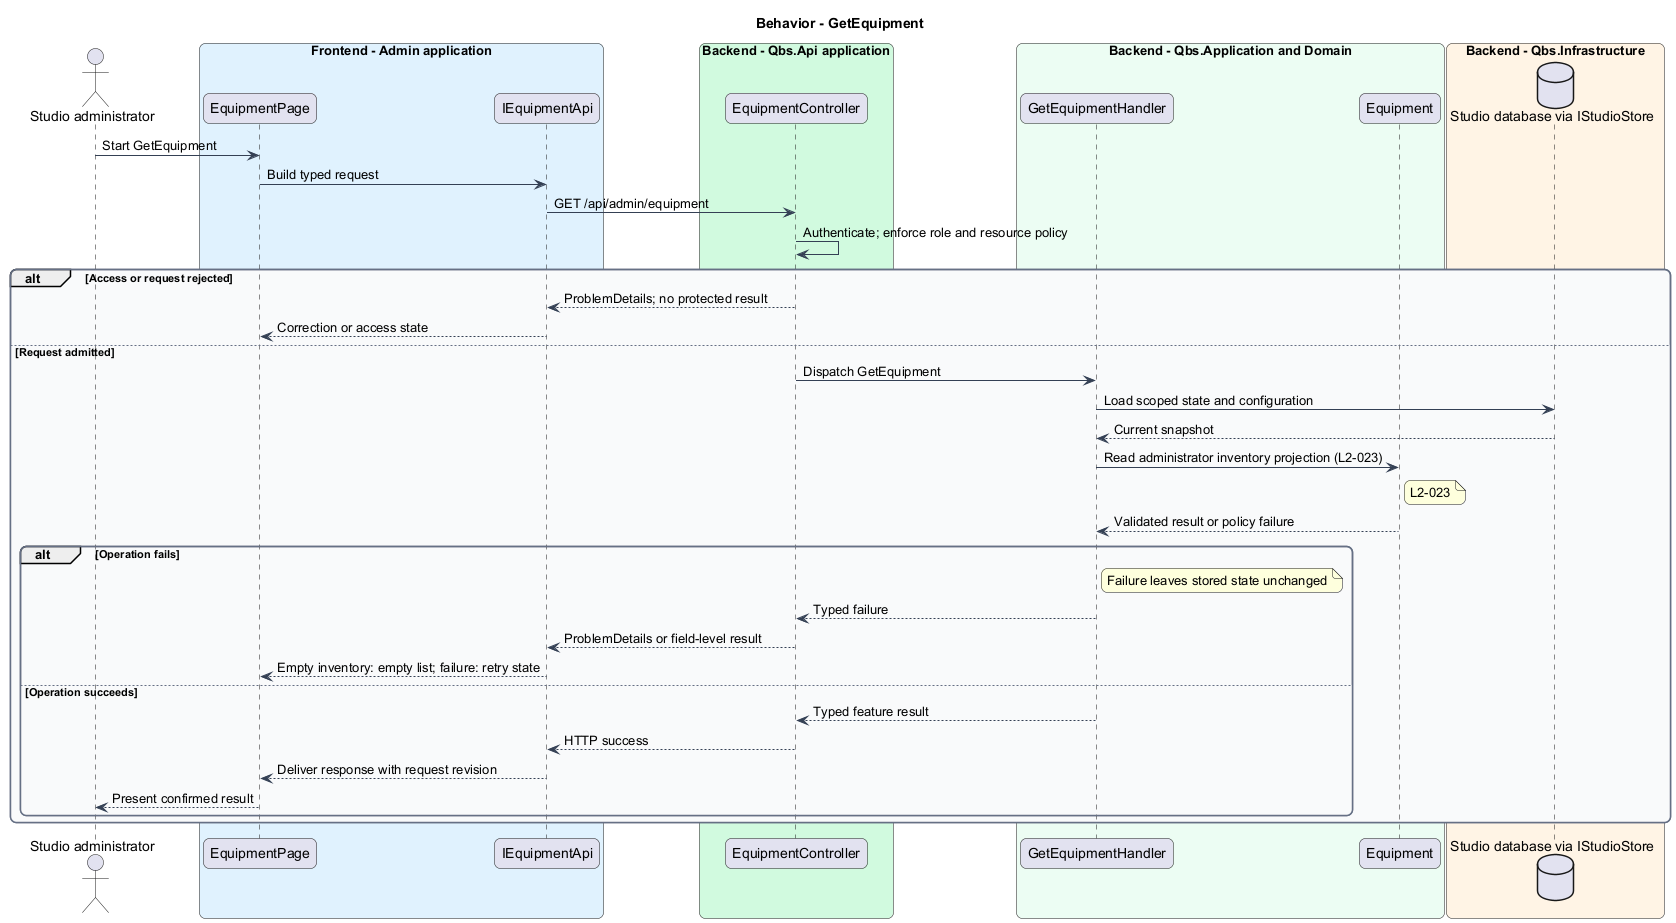

The diagram above was rendered by PlantUML. Its source (embedded in the PNG):
@startuml
skinparam backgroundColor #FFFFFF
skinparam shadowing false
skinparam roundcorner 12
skinparam defaultFontName Arial
skinparam ArrowColor #344054
skinparam rectangle {
  BorderColor #344054
  FontColor #101828
}
skinparam package {
  BorderColor #667085
  FontColor #101828
  BackgroundColor #F9FAFB
}
title Behavior - GetEquipment
actor "Studio administrator" as actor
box "Frontend - Admin application" #E0F2FE
 participant "EquipmentPage" as page
 participant "IEquipmentApi" as client
end box
box "Backend - Qbs.Api application" #D1FADF
 participant "EquipmentController" as controller
end box
box "Backend - Qbs.Application and Domain" #ECFDF3
 participant "GetEquipmentHandler" as handler
 participant "Equipment" as entity
end box
box "Backend - Qbs.Infrastructure" #FFF4E5
 database "Studio database via IStudioStore" as db
end box
actor -> page : Start GetEquipment
page -> client : Build typed request
client -> controller : GET /api/admin/equipment
controller -> controller : Authenticate; enforce role and resource policy
alt Access or request rejected
controller --> client : ProblemDetails; no protected result
client --> page : Correction or access state
else Request admitted
controller -> handler : Dispatch GetEquipment
handler -> db : Load scoped state and configuration
db --> handler : Current snapshot
handler -> entity : Read administrator inventory projection (L2-023)
note right of entity
L2-023
end note
entity --> handler : Validated result or policy failure
alt Operation fails
note right of handler : Failure leaves stored state unchanged
handler --> controller : Typed failure
controller --> client : ProblemDetails or field-level result
client --> page : Empty inventory: empty list; failure: retry state
else Operation succeeds
handler --> controller : Typed feature result
controller --> client : HTTP success
client --> page : Deliver response with request revision
page --> actor : Present confirmed result
end
end
@enduml